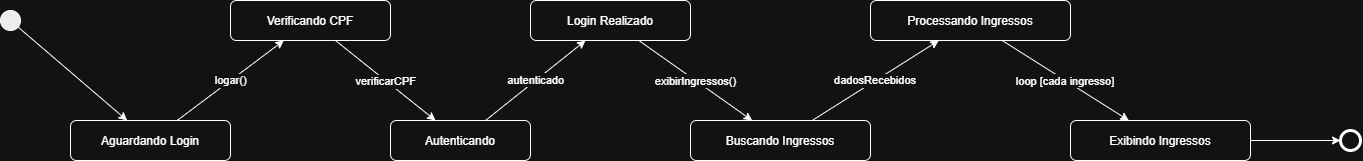

The diagram above was exported from draw.io. Its source (the exported page's mxGraphModel, read from the mxfile embedded in the PNG):
<mxGraphModel dx="1585" dy="1628" grid="1" gridSize="10" guides="1" tooltips="1" connect="1" arrows="1" fold="1" page="1" pageScale="1" pageWidth="827" pageHeight="1169" math="0" shadow="0">
  <root>
    <mxCell id="0" />
    <mxCell id="1" parent="0" />
    <mxCell id="AOxcTLXq0qGWLR5dgz5W-43" parent="1" style="ellipse;fillColor=#000000;" vertex="1">
      <mxGeometry height="20" width="20" x="50" y="370" as="geometry" />
    </mxCell>
    <mxCell id="AOxcTLXq0qGWLR5dgz5W-44" parent="1" style="rounded=1;" value="Aguardando Login" vertex="1">
      <mxGeometry height="40" width="160" x="120" y="480" as="geometry" />
    </mxCell>
    <mxCell id="AOxcTLXq0qGWLR5dgz5W-45" parent="1" style="rounded=1;" value="Verificando CPF" vertex="1">
      <mxGeometry height="40" width="160" x="280" y="360" as="geometry" />
    </mxCell>
    <mxCell id="AOxcTLXq0qGWLR5dgz5W-46" parent="1" style="rounded=1;" value="Autenticando" vertex="1">
      <mxGeometry height="40" width="140" x="440" y="480" as="geometry" />
    </mxCell>
    <mxCell id="AOxcTLXq0qGWLR5dgz5W-47" parent="1" style="rounded=1;" value="Login Realizado" vertex="1">
      <mxGeometry height="40" width="160" x="580" y="360" as="geometry" />
    </mxCell>
    <mxCell id="AOxcTLXq0qGWLR5dgz5W-48" parent="1" style="rounded=1;" value="Buscando Ingressos" vertex="1">
      <mxGeometry height="40" width="180" x="740" y="480" as="geometry" />
    </mxCell>
    <mxCell id="AOxcTLXq0qGWLR5dgz5W-49" parent="1" style="rounded=1;" value="Processando Ingressos" vertex="1">
      <mxGeometry height="40" width="200" x="920" y="360" as="geometry" />
    </mxCell>
    <mxCell id="AOxcTLXq0qGWLR5dgz5W-50" parent="1" style="rounded=1;" value="Exibindo Ingressos" vertex="1">
      <mxGeometry height="40" width="180" x="1120" y="480" as="geometry" />
    </mxCell>
    <mxCell id="AOxcTLXq0qGWLR5dgz5W-51" parent="1" style="ellipse;strokeWidth=3;" vertex="1">
      <mxGeometry height="20" width="20" x="1390" y="490" as="geometry" />
    </mxCell>
    <mxCell id="AOxcTLXq0qGWLR5dgz5W-52" edge="1" parent="1" source="AOxcTLXq0qGWLR5dgz5W-43" target="AOxcTLXq0qGWLR5dgz5W-44">
      <mxGeometry relative="1" as="geometry" />
    </mxCell>
    <mxCell id="AOxcTLXq0qGWLR5dgz5W-53" edge="1" parent="1" source="AOxcTLXq0qGWLR5dgz5W-44" target="AOxcTLXq0qGWLR5dgz5W-45" value="logar()">
      <mxGeometry relative="1" as="geometry" />
    </mxCell>
    <mxCell id="AOxcTLXq0qGWLR5dgz5W-54" edge="1" parent="1" source="AOxcTLXq0qGWLR5dgz5W-45" target="AOxcTLXq0qGWLR5dgz5W-46" value="verificarCPF">
      <mxGeometry relative="1" as="geometry" />
    </mxCell>
    <mxCell id="AOxcTLXq0qGWLR5dgz5W-55" edge="1" parent="1" source="AOxcTLXq0qGWLR5dgz5W-46" target="AOxcTLXq0qGWLR5dgz5W-47" value="autenticado">
      <mxGeometry relative="1" as="geometry" />
    </mxCell>
    <mxCell id="AOxcTLXq0qGWLR5dgz5W-56" edge="1" parent="1" source="AOxcTLXq0qGWLR5dgz5W-47" target="AOxcTLXq0qGWLR5dgz5W-48" value="exibirIngressos()">
      <mxGeometry relative="1" as="geometry" />
    </mxCell>
    <mxCell id="AOxcTLXq0qGWLR5dgz5W-57" edge="1" parent="1" source="AOxcTLXq0qGWLR5dgz5W-48" target="AOxcTLXq0qGWLR5dgz5W-49" value="dadosRecebidos">
      <mxGeometry relative="1" as="geometry" />
    </mxCell>
    <mxCell id="AOxcTLXq0qGWLR5dgz5W-58" edge="1" parent="1" source="AOxcTLXq0qGWLR5dgz5W-49" target="AOxcTLXq0qGWLR5dgz5W-50" value="loop [cada ingresso]">
      <mxGeometry relative="1" as="geometry" />
    </mxCell>
    <mxCell id="AOxcTLXq0qGWLR5dgz5W-59" edge="1" parent="1" source="AOxcTLXq0qGWLR5dgz5W-50" target="AOxcTLXq0qGWLR5dgz5W-51">
      <mxGeometry relative="1" as="geometry" />
    </mxCell>
  </root>
</mxGraphModel>